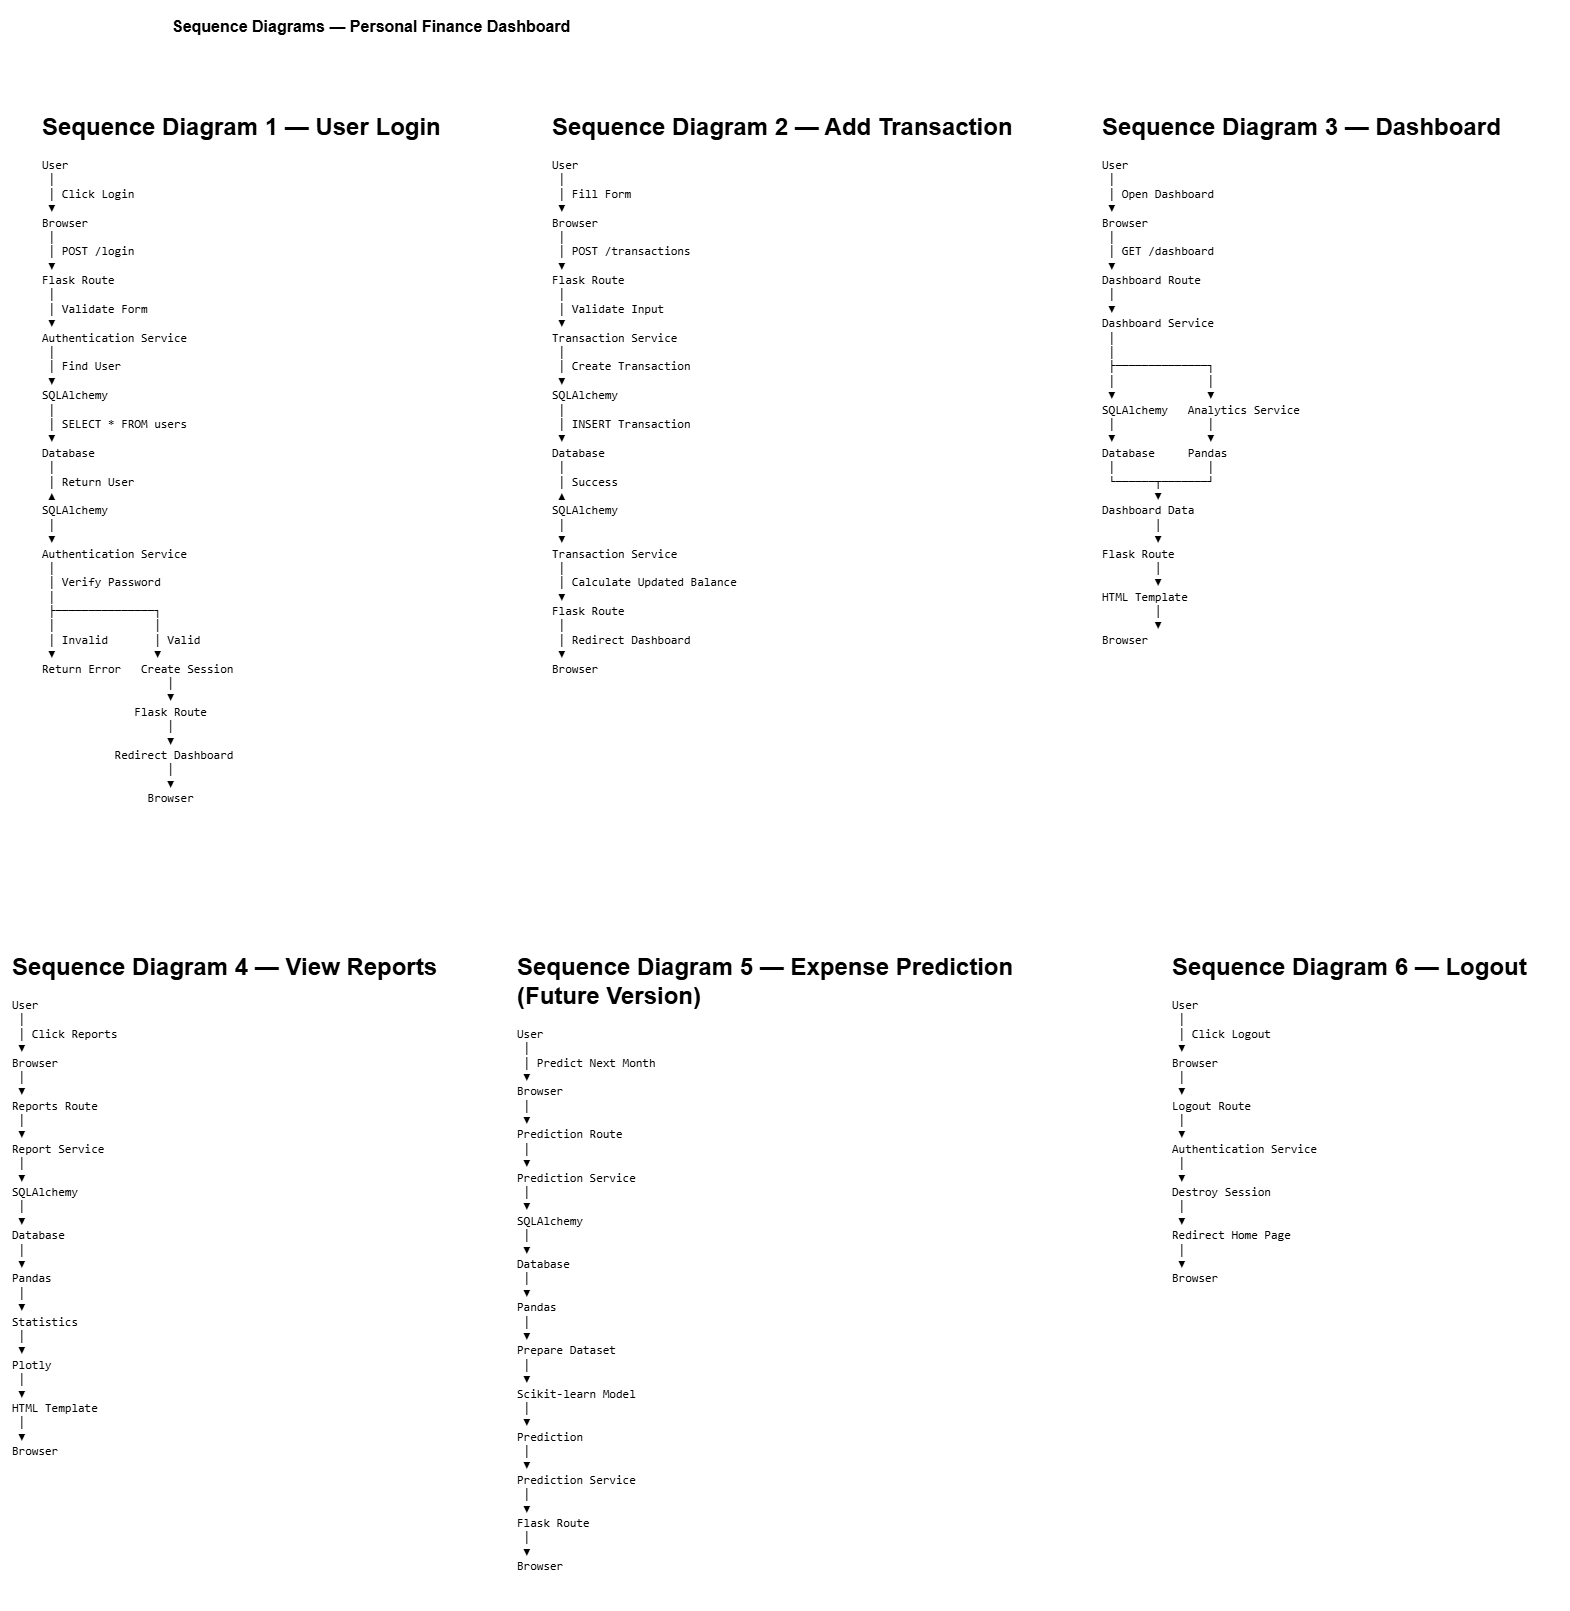

The diagram above was exported from draw.io. Its source (the exported page's mxGraphModel, read from the mxfile embedded in the PNG):
<mxGraphModel dx="3160" dy="1697" grid="1" gridSize="10" guides="1" tooltips="1" connect="1" arrows="1" fold="1" page="1" pageScale="1" pageWidth="850" pageHeight="1100" math="0" shadow="0">
  <root>
    <mxCell id="0" />
    <mxCell id="1" parent="0" />
    <mxCell id="BxZC-_NBm97CqOAg6dp9-1" parent="1" style="text;html=1;whiteSpace=wrap;overflow=hidden;rounded=0;fontSize=16;fontStyle=1" value="Sequence Diagrams — Personal Finance Dashboard" vertex="1">
      <mxGeometry height="40" width="420" x="190" y="40" as="geometry" />
    </mxCell>
    <mxCell id="BxZC-_NBm97CqOAg6dp9-2" parent="1" style="text;whiteSpace=wrap;html=1;" value="&lt;h1&gt;&lt;span&gt;Sequence Diagram 1 — User Login&lt;/span&gt;&lt;/h1&gt;&lt;pre dir=&quot;ltr&quot;&gt;&lt;code dir=&quot;ltr&quot;&gt;&lt;span&gt;User&#10; │&#10; │ Click Login&#10; ▼&#10;Browser&#10; │&#10; │ POST /login&#10; ▼&#10;Flask Route&#10; │&#10; │ Validate Form&#10; ▼&#10;Authentication Service&#10; │&#10; │ Find User&#10; ▼&#10;SQLAlchemy&#10; │&#10; │ SELECT * FROM users&#10; ▼&#10;Database&#10; │&#10; │ Return User&#10; ▲&#10;SQLAlchemy&#10; │&#10; ▼&#10;Authentication Service&#10; │&#10; │ Verify Password&#10; │&#10; ├───────────────┐&#10; │               │&#10; │ Invalid       │ Valid&#10; ▼               ▼&#10;Return Error   Create Session&#10;                   │&#10;                   ▼&#10;              Flask Route&#10;                   │&#10;                   ▼&#10;           Redirect Dashboard&#10;                   │&#10;                   ▼&#10;                Browser&lt;/span&gt;&lt;/code&gt;&lt;/pre&gt;" vertex="1">
      <mxGeometry height="740" width="430" x="60" y="120" as="geometry" />
    </mxCell>
    <mxCell id="BxZC-_NBm97CqOAg6dp9-3" parent="1" style="text;whiteSpace=wrap;html=1;" value="&lt;h1&gt;&lt;span&gt;Sequence Diagram 2 — Add Transaction&lt;/span&gt;&lt;/h1&gt;&lt;pre dir=&quot;ltr&quot;&gt;&lt;code dir=&quot;ltr&quot;&gt;&lt;span&gt;User&#10; │&#10; │ Fill Form&#10; ▼&#10;Browser&#10; │&#10; │ POST /transactions&#10; ▼&#10;Flask Route&#10; │&#10; │ Validate Input&#10; ▼&#10;Transaction Service&#10; │&#10; │ Create Transaction&#10; ▼&#10;SQLAlchemy&#10; │&#10; │ INSERT Transaction&#10; ▼&#10;Database&#10; │&#10; │ Success&#10; ▲&#10;SQLAlchemy&#10; │&#10; ▼&#10;Transaction Service&#10; │&#10; │ Calculate Updated Balance&#10; ▼&#10;Flask Route&#10; │&#10; │ Redirect Dashboard&#10; ▼&#10;Browser&lt;/span&gt;&lt;/code&gt;&lt;/pre&gt;" vertex="1">
      <mxGeometry height="610" width="490" x="570" y="120" as="geometry" />
    </mxCell>
    <mxCell id="BxZC-_NBm97CqOAg6dp9-4" parent="1" style="text;whiteSpace=wrap;html=1;" value="&lt;h1&gt;&lt;span&gt;Sequence Diagram 3 — Dashboard&lt;/span&gt;&lt;/h1&gt;&lt;pre dir=&quot;ltr&quot;&gt;&lt;code dir=&quot;ltr&quot;&gt;&lt;span&gt;User&#10; │&#10; │ Open Dashboard&#10; ▼&#10;Browser&#10; │&#10; │ GET /dashboard&#10; ▼&#10;Dashboard Route&#10; │&#10; ▼&#10;Dashboard Service&#10; │&#10; │&#10; ├──────────────┐&#10; │              │&#10; ▼              ▼&#10;SQLAlchemy   Analytics Service&#10; │              │&#10; ▼              ▼&#10;Database     Pandas&#10; │              │&#10; └──────┬───────┘&#10;        ▼&#10;Dashboard Data&#10;        │&#10;        ▼&#10;Flask Route&#10;        │&#10;        ▼&#10;HTML Template&#10;        │&#10;        ▼&#10;Browser&lt;/span&gt;&lt;/code&gt;&lt;/pre&gt;" vertex="1">
      <mxGeometry height="590" width="430" x="1120" y="120" as="geometry" />
    </mxCell>
    <mxCell id="BxZC-_NBm97CqOAg6dp9-7" parent="1" style="text;whiteSpace=wrap;html=1;" value="&lt;h1&gt;&lt;span&gt;Sequence Diagram 4 — View Reports&lt;/span&gt;&lt;/h1&gt;&lt;pre dir=&quot;ltr&quot;&gt;&lt;code dir=&quot;ltr&quot;&gt;&lt;span&gt;User&#10; │&#10; │ Click Reports&#10; ▼&#10;Browser&#10; │&#10; ▼&#10;Reports Route&#10; │&#10; ▼&#10;Report Service&#10; │&#10; ▼&#10;SQLAlchemy&#10; │&#10; ▼&#10;Database&#10; │&#10; ▼&#10;Pandas&#10; │&#10; ▼&#10;Statistics&#10; │&#10; ▼&#10;Plotly&#10; │&#10; ▼&#10;HTML Template&#10; │&#10; ▼&#10;Browser&lt;/span&gt;&lt;/code&gt;&lt;/pre&gt;" vertex="1">
      <mxGeometry height="560" width="460" x="30" y="960" as="geometry" />
    </mxCell>
    <mxCell id="BxZC-_NBm97CqOAg6dp9-8" parent="1" style="text;whiteSpace=wrap;html=1;" value="&lt;h1&gt;&lt;span&gt;Sequence Diagram 5 — Expense Prediction (Future Version)&lt;/span&gt;&lt;/h1&gt;&lt;pre dir=&quot;ltr&quot;&gt;&lt;code dir=&quot;ltr&quot;&gt;&lt;span&gt;User&#10; │&#10; │ Predict Next Month&#10; ▼&#10;Browser&#10; │&#10; ▼&#10;Prediction Route&#10; │&#10; ▼&#10;Prediction Service&#10; │&#10; ▼&#10;SQLAlchemy&#10; │&#10; ▼&#10;Database&#10; │&#10; ▼&#10;Pandas&#10; │&#10; ▼&#10;Prepare Dataset&#10; │&#10; ▼&#10;Scikit-learn Model&#10; │&#10; ▼&#10;Prediction&#10; │&#10; ▼&#10;Prediction Service&#10; │&#10; ▼&#10;Flask Route&#10; │&#10; ▼&#10;Browser&lt;/span&gt;&lt;/code&gt;&lt;/pre&gt;" vertex="1">
      <mxGeometry height="670" width="560" x="535" y="960" as="geometry" />
    </mxCell>
    <mxCell id="BxZC-_NBm97CqOAg6dp9-9" parent="1" style="text;whiteSpace=wrap;html=1;" value="&lt;h1&gt;&lt;span&gt;Sequence Diagram 6 — Logout&lt;/span&gt;&lt;/h1&gt;&lt;pre dir=&quot;ltr&quot;&gt;&lt;code dir=&quot;ltr&quot;&gt;&lt;span&gt;User&#10; │&#10; │ Click Logout&#10; ▼&#10;Browser&#10; │&#10; ▼&#10;Logout Route&#10; │&#10; ▼&#10;Authentication Service&#10; │&#10; ▼&#10;Destroy Session&#10; │&#10; ▼&#10;Redirect Home Page&#10; │&#10; ▼&#10;Browser&lt;/span&gt;&lt;/code&gt;&lt;/pre&gt;" vertex="1">
      <mxGeometry height="380" width="390" x="1190" y="960" as="geometry" />
    </mxCell>
  </root>
</mxGraphModel>